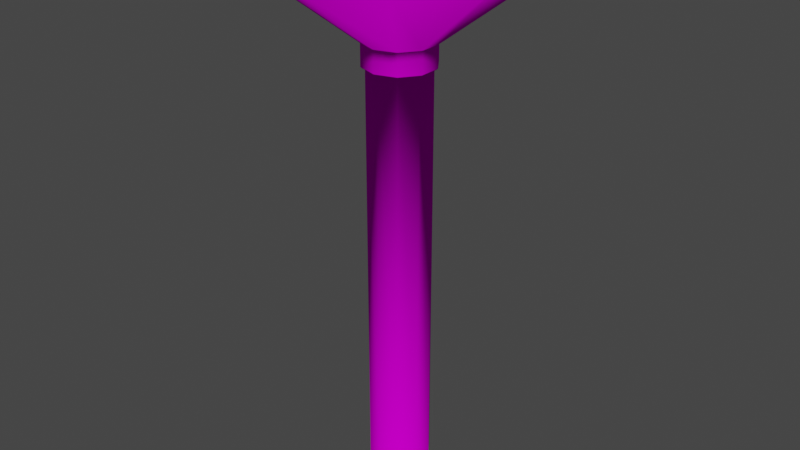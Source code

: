 # Source: water_tower.blend  (saved by Blender 2.91.10; exported with 4.5.12 LTS)
import bpy
from mathutils import Matrix  # noqa: F401  (used for matrix-valued properties, if any)

bpy.ops.wm.read_factory_settings(use_empty=True)
scene = bpy.context.scene
scene.name = 'Scene'

# ---- collections
col_collection = bpy.data.collections.new('Collection'); scene.collection.children.link(col_collection)

# ---- images (referenced by path relative to the original .blend; pixels are not part of the script)
import os
ASSET_DIR = os.environ.get("B2B_ASSET_DIR", "")  # directory of the original .blend (textures are referenced by path, not embedded)
HERE = os.path.dirname(os.path.abspath(__file__))  # packed textures are extracted next to this script under _unpacked/

def load_image(name, relpath, width, height, colorspace="sRGB"):
    """Load a texture the original file referenced (path relative to the .blend, or extracted next to this script)."""
    p = next((c for c in (os.path.join(HERE, relpath), os.path.join(ASSET_DIR, relpath)) if relpath and os.path.exists(c)), "")
    if p:
        img = bpy.data.images.load(p, check_existing=True)
        img.name = name
    else:  # same state as the original file: an image datablock whose file is absent (Cycles renders it pink)
        img = bpy.data.images.new(name, width, height)
        img.source = "FILE"
        img.filepath = "//" + (relpath or name)
    img.colorspace_settings.name = colorspace
    return img
img_terjarv_water_tower_png = load_image('terjarv_water_tower.png', 'terjarv_water_tower.png', 1024, 1024, 'sRGB')

# ---- materials (node trees are filled in below, after node groups)
mat_water_tower_base_material = bpy.data.materials.new('Water_Tower_Base_Material')
mat_water_tower_base_material.use_transparent_shadow = False

# ---- material node trees
mat_water_tower_base_material.use_nodes = True; mat_water_tower_base_material.node_tree.nodes.clear()
_N = mat_water_tower_base_material.node_tree.nodes; _L = mat_water_tower_base_material.node_tree.links
n0 = _N.new('ShaderNodeBsdfPrincipled'); n0.name = 'Principled BSDF'; n0.location = (10, 300)
n0.distribution = 'GGX'
n0.subsurface_method = 'BURLEY'
n0.inputs[2].default_value = 1.0
n0.inputs[3].default_value = 1.45
n0.inputs[13].default_value = 0.0
n0.inputs[27].default_value = (0.0, 0.0, 0.0, 1.0)
n0.inputs[28].default_value = 1.0
n1 = _N.new('ShaderNodeOutputMaterial'); n1.name = 'Material Output'; n1.location = (300, 300)
n2 = _N.new('ShaderNodeTexImage'); n2.name = 'Image Texture'; n2.location = (-373, 305)
n2.image = img_terjarv_water_tower_png
_L.new(n0.outputs[0], n1.inputs[0])
_L.new(n2.outputs[0], n0.inputs[0])
_L.new(n2.outputs[1], n0.inputs[4])
n1.is_active_output = True

# ---- world
world_world = bpy.data.worlds.new('World'); scene.world = world_world
world_world.use_nodes = True; world_world.node_tree.nodes.clear()
_N = world_world.node_tree.nodes; _L = world_world.node_tree.links
n0 = _N.new('ShaderNodeOutputWorld'); n0.name = 'World Output'; n0.location = (300, 300)
n1 = _N.new('ShaderNodeBackground'); n1.name = 'Background'; n1.location = (10, 300)
n1.inputs[0].default_value = (0.05088, 0.05088, 0.05088, 1.0)
_L.new(n1.outputs[0], n0.inputs[0])
n0.is_active_output = True
world_world.color = (0.05088, 0.05088, 0.05088)
world_world.use_sun_shadow = False
world_world.sun_shadow_jitter_overblur = 0.0

# ---- meshes
me_circle_001 = bpy.data.meshes.new('Circle.001')
me_circle_001.from_pydata([(0.0, 3.0, 0.0), (-1.763, 2.427, 0.0), (-2.853, 0.9271, 0.0), (-2.853, -0.9271, 0.0), (-1.763, -2.427, 0.0), (2.623e-07, -3.0, 0.0), (1.763, -2.427, 0.0), (2.853, -0.9271, 0.0), (2.853, 0.9271, 0.0), (1.763, 2.427, 0.0), (0.0, 3.0, 40.0), (-1.763, 2.427, 40.0), (-2.853, 0.9271, 40.0), (-2.853, -0.9271, 40.0), (-1.763, -2.427, 40.0), (2.623e-07, -3.0, 40.0), (1.763, -2.427, 40.0), (2.853, -0.9271, 40.0), (2.853, 0.9271, 40.0), (1.763, 2.427, 40.0), (6.138e-09, 3.386, 42.2), (-1.99, 2.739, 42.2), (-3.22, 1.046, 42.2), (-3.22, -1.046, 42.2), (-1.99, -2.739, 42.2), (3.022e-07, -3.386, 42.2), (1.99, -2.739, 42.2), (3.22, -1.046, 42.2), (3.22, 1.046, 42.2), (1.99, 2.739, 42.2), (3.037e-07, 12.77, 49.4), (-7.505, 10.33, 49.4), (-12.14, 3.946, 49.4), (-12.14, -3.946, 49.4), (-7.505, -10.33, 49.4), (1.42e-06, -12.77, 49.4), (7.505, -10.33, 49.4), (12.14, -3.946, 49.4), (12.14, 3.946, 49.4), (7.505, 10.33, 49.4), (3.037e-07, 12.77, 49.89), (3.241e-07, 12.56, 50.09), (-7.383, 10.16, 50.09), (-7.505, 10.33, 49.89), (-11.95, 3.882, 50.09), (-12.14, 3.946, 49.89), (-11.95, -3.882, 50.09), (-12.14, -3.946, 49.89), (-7.383, -10.16, 50.09), (-7.505, -10.33, 49.89), (1.427e-06, -12.56, 50.09), (1.42e-06, -12.77, 49.89), (7.383, -10.16, 50.09), (7.505, -10.33, 49.89), (11.95, -3.882, 50.09), (12.14, -3.946, 49.89), (11.95, 3.882, 50.09), (12.14, 3.946, 49.89), (7.383, 10.16, 50.09), (7.505, 10.33, 49.89), (3.56e-09, 3.224, 40.0), (6.138e-09, 3.386, 40.15), (-1.99, 2.739, 40.15), (-1.895, 2.608, 40.0), (-3.22, 1.046, 40.15), (-3.066, 0.9963, 40.0), (-3.22, -1.046, 40.15), (-3.066, -0.9963, 40.0), (-1.99, -2.739, 40.15), (-1.895, -2.608, 40.0), (3.022e-07, -3.386, 40.15), (2.854e-07, -3.224, 40.0), (1.99, -2.739, 40.15), (1.895, -2.608, 40.0), (3.22, -1.046, 40.15), (3.066, -0.9963, 40.0), (3.22, 1.046, 40.15), (3.066, 0.9963, 40.0), (1.99, 2.739, 40.15), (1.895, 2.608, 40.0)], [], [(6, 16, 15, 5), (3, 13, 12, 2), (0, 10, 19, 9), (7, 17, 16, 6), (4, 14, 13, 3), (1, 11, 10, 0), (8, 18, 17, 7), (5, 15, 14, 4), (2, 12, 11, 1), (9, 19, 18, 8), (70, 25, 24, 68), (61, 20, 29, 78), (78, 29, 28, 76), (72, 26, 25, 70), (66, 23, 22, 64), (74, 27, 26, 72), (68, 24, 23, 66), (64, 22, 21, 62), (76, 28, 27, 74), (11, 63, 60, 10), (18, 77, 75, 17), (15, 71, 69, 14), (12, 65, 63, 11), (19, 79, 77, 18), (16, 73, 71, 15), (13, 67, 65, 12), (10, 60, 79, 19), (17, 75, 73, 16), (14, 69, 67, 13), (25, 35, 34, 24), (22, 32, 31, 21), (29, 39, 38, 28), (26, 36, 35, 25), (23, 33, 32, 22), (20, 30, 39, 29), (27, 37, 36, 26), (24, 34, 33, 23), (21, 31, 30, 20), (28, 38, 37, 27), (36, 53, 51, 35), (33, 47, 45, 32), (37, 55, 53, 36), (34, 49, 47, 33), (31, 43, 40, 30), (38, 57, 55, 37), (35, 51, 49, 34), (32, 45, 43, 31), (39, 59, 57, 38), (30, 40, 59, 39), (43, 42, 41, 40), (45, 44, 42, 43), (47, 46, 44, 45), (49, 48, 46, 47), (51, 50, 48, 49), (53, 52, 50, 51), (55, 54, 52, 53), (57, 56, 54, 55), (59, 58, 56, 57), (40, 41, 58, 59), (42, 44, 46, 48, 50, 52, 54, 56, 58, 41), (63, 62, 61, 60), (65, 64, 62, 63), (67, 66, 64, 65), (69, 68, 66, 67), (71, 70, 68, 69), (73, 72, 70, 71), (75, 74, 72, 73), (77, 76, 74, 75), (79, 78, 76, 77), (60, 61, 78, 79), (62, 21, 20, 61)])
me_circle_001.polygons.foreach_set('use_smooth', [True] * 71)
_uv = me_circle_001.uv_layers.new(name='UVMap')
_uv.uv.foreach_set('vector', [0.9811, 0.08024, 0.9666, 0.974, 0.7736, 0.9765, 0.7866, 0.07229, 0.195, 0.07357, 0.1877, 0.9748, 0.03101, 0.9712, 0.03582, 0.08225, 0.2598, 0.09967, 0.2543, 0.9653, 0.5409, 0.965, 0.5495, 0.102, 0.9942, 0.09027, 0.98, 0.9703, 0.9666, 0.974, 0.9811, 0.08024, 0.4837, 0.0697, 0.4734, 0.9768, 0.1877, 0.9748, 0.195, 0.07357, 0.06331, 0.09219, 0.05921, 0.9676, 0.2543, 0.9653, 0.2598, 0.09967, 0.8281, 0.09852, 0.8161, 0.9669, 0.98, 0.9703, 0.9942, 0.09027, 0.7866, 0.07229, 0.7736, 0.9765, 0.4734, 0.9768, 0.4837, 0.0697, 0.03582, 0.08225, 0.03101, 0.9712, 0.05921, 0.9676, 0.06331, 0.09219, 0.5495, 0.102, 0.5409, 0.965, 0.8161, 0.9669, 0.8281, 0.09852, 0.9936, 0.004972, 0.9935, 0.004911, 0.993, 0.005224, 0.993, 0.005276, 0.9939, 0.007014, 0.9939, 0.007018, 0.9945, 0.006703, 0.9945, 0.006709, 0.9945, 0.006709, 0.9945, 0.006703, 0.9948, 0.006106, 0.9948, 0.00613, 0.9942, 0.005057, 0.9942, 0.004999, 0.9935, 0.004911, 0.9936, 0.004972, 0.9927, 0.005853, 0.9927, 0.00582, 0.9928, 0.006472, 0.9928, 0.006484, 0.9947, 0.005499, 0.9947, 0.005455, 0.9942, 0.004999, 0.9942, 0.005057, 0.993, 0.005276, 0.993, 0.005224, 0.9927, 0.00582, 0.9927, 0.005853, 0.9928, 0.006484, 0.9928, 0.006472, 0.9933, 0.00693, 0.9933, 0.006928, 0.9948, 0.00613, 0.9948, 0.006106, 0.9947, 0.005455, 0.9947, 0.005499, 0.9933, 0.006822, 0.9933, 0.006883, 0.9939, 0.006965, 0.9939, 0.006897, 0.9946, 0.006116, 0.9947, 0.006125, 0.9946, 0.005526, 0.9945, 0.005558, 0.9936, 0.005092, 0.9936, 0.005025, 0.993, 0.005313, 0.9931, 0.005361, 0.9929, 0.006429, 0.9929, 0.006462, 0.9933, 0.006883, 0.9933, 0.006822, 0.9944, 0.006628, 0.9945, 0.006675, 0.9947, 0.006125, 0.9946, 0.006116, 0.9941, 0.005167, 0.9942, 0.005106, 0.9936, 0.005025, 0.9936, 0.005092, 0.9928, 0.005871, 0.9928, 0.005862, 0.9929, 0.006462, 0.9929, 0.006429, 0.9939, 0.006897, 0.9939, 0.006965, 0.9945, 0.006675, 0.9944, 0.006628, 0.9945, 0.005558, 0.9946, 0.005526, 0.9942, 0.005106, 0.9941, 0.005167, 0.9931, 0.005361, 0.993, 0.005313, 0.9928, 0.005862, 0.9928, 0.005871, 0.9935, 0.004911, 0.9929, 0.001405, 0.9905, 0.002726, 0.993, 0.005224, 0.9928, 0.006472, 0.9897, 0.008009, 0.9918, 0.009966, 0.9933, 0.00693, 0.9945, 0.006703, 0.9971, 0.009001, 0.9983, 0.006454, 0.9948, 0.006106, 0.9942, 0.004999, 0.9957, 0.001772, 0.9929, 0.001405, 0.9935, 0.004911, 0.9927, 0.00582, 0.9893, 0.005242, 0.9897, 0.008009, 0.9928, 0.006472, 0.9939, 0.007018, 0.9946, 0.01035, 0.9971, 0.009001, 0.9945, 0.006703, 0.9947, 0.005455, 0.9978, 0.003694, 0.9957, 0.001772, 0.9942, 0.004999, 0.993, 0.005224, 0.9905, 0.002726, 0.9893, 0.005242, 0.9927, 0.00582, 0.9933, 0.00693, 0.9918, 0.009966, 0.9946, 0.01035, 0.9939, 0.007018, 0.9948, 0.006106, 0.9983, 0.006454, 0.9978, 0.003694, 0.9947, 0.005455, 0.9957, 0.001772, 0.9957, 0.001728, 0.9929, 0.001358, 0.9929, 0.001405, 0.9893, 0.005242, 0.9892, 0.005228, 0.9897, 0.008019, 0.9897, 0.008009, 0.9978, 0.003694, 0.9978, 0.003666, 0.9957, 0.001728, 0.9957, 0.001772, 0.9905, 0.002726, 0.9905, 0.00269, 0.9892, 0.005228, 0.9893, 0.005242, 0.9918, 0.009966, 0.9918, 0.009993, 0.9946, 0.01038, 0.9946, 0.01035, 0.9983, 0.006454, 0.9983, 0.00645, 0.9978, 0.003666, 0.9978, 0.003694, 0.9929, 0.001405, 0.9929, 0.001358, 0.9905, 0.00269, 0.9905, 0.002726, 0.9897, 0.008009, 0.9897, 0.008019, 0.9918, 0.009993, 0.9918, 0.009966, 0.9971, 0.009001, 0.9971, 0.00902, 0.9983, 0.00645, 0.9983, 0.006454, 0.9946, 0.01035, 0.9946, 0.01038, 0.9971, 0.00902, 0.9971, 0.009001, 0.9918, 0.009993, 0.9918, 0.009936, 0.9946, 0.01032, 0.9946, 0.01038, 0.9897, 0.008019, 0.9898, 0.007987, 0.9918, 0.009936, 0.9918, 0.009993, 0.9892, 0.005228, 0.9893, 0.005232, 0.9898, 0.007987, 0.9897, 0.008019, 0.9905, 0.00269, 0.9905, 0.002726, 0.9893, 0.005232, 0.9892, 0.005228, 0.9929, 0.001358, 0.993, 0.001411, 0.9905, 0.002726, 0.9905, 0.00269, 0.9957, 0.001728, 0.9957, 0.001776, 0.993, 0.001411, 0.9929, 0.001358, 0.9978, 0.003666, 0.9977, 0.00369, 0.9957, 0.001776, 0.9957, 0.001728, 0.9983, 0.00645, 0.9983, 0.006439, 0.9977, 0.00369, 0.9978, 0.003666, 0.9971, 0.00902, 0.9971, 0.008976, 0.9983, 0.006439, 0.9983, 0.00645, 0.9946, 0.01038, 0.9946, 0.01032, 0.9971, 0.008976, 0.9971, 0.00902, 0.9918, 0.009936, 0.9898, 0.007987, 0.9893, 0.005232, 0.9905, 0.002726, 0.993, 0.001411, 0.9957, 0.001776, 0.9977, 0.00369, 0.9983, 0.006439, 0.9971, 0.008976, 0.9946, 0.01032, 0.9933, 0.006883, 0.9933, 0.006928, 0.9939, 0.007014, 0.9939, 0.006965, 0.9929, 0.006462, 0.9928, 0.006484, 0.9933, 0.006928, 0.9933, 0.006883, 0.9928, 0.005862, 0.9927, 0.005853, 0.9928, 0.006484, 0.9929, 0.006462, 0.993, 0.005313, 0.993, 0.005276, 0.9927, 0.005853, 0.9928, 0.005862, 0.9936, 0.005025, 0.9936, 0.004972, 0.993, 0.005276, 0.993, 0.005313, 0.9942, 0.005106, 0.9942, 0.005057, 0.9936, 0.004972, 0.9936, 0.005025, 0.9946, 0.005526, 0.9947, 0.005499, 0.9942, 0.005057, 0.9942, 0.005106, 0.9947, 0.006125, 0.9948, 0.00613, 0.9947, 0.005499, 0.9946, 0.005526, 0.9945, 0.006675, 0.9945, 0.006709, 0.9948, 0.00613, 0.9947, 0.006125, 0.9939, 0.006965, 0.9939, 0.007014, 0.9945, 0.006709, 0.9945, 0.006675, 0.9933, 0.006928, 0.9933, 0.00693, 0.9939, 0.007018, 0.9939, 0.007014])
me_circle_001.materials.append(mat_water_tower_base_material)
me_circle_001.use_remesh_fix_poles = True
me_circle_001.use_remesh_preserve_attributes = False
me_circle_001.use_mirror_vertex_groups = False
me_circle_001.update()

# ---- objects
ob_water_tower = bpy.data.objects.new('Water_Tower', me_circle_001)

# ---- transforms, parenting, visibility, modifiers, constraints
ob_water_tower.location = (0.0, 0.0, 0.0)
ob_water_tower.lineart.crease_threshold = 0.0

# ---- collection membership
col_collection.objects.link(ob_water_tower)

# ---- scene / render settings (as saved in the file)
scene.frame_start = 1; scene.frame_end = 250; scene.frame_set(1)
scene.render.engine = 'BLENDER_EEVEE_NEXT'
scene.cycles.use_denoising = False
scene.cycles.samples = 128
scene.cycles.sampling_pattern = 'TABULATED_SOBOL'
scene.cycles.use_adaptive_sampling = False
scene.cycles.use_light_tree = False
scene.view_settings.view_transform = 'Filmic'
bpy.context.view_layer.update()

# ---- added for rendering (the .blend has no active camera and no usable light): camera, sun
cam_auto = bpy.data.cameras.new('AutoCamera')
cam_auto.lens = 50.0
cam_auto.sensor_width = 36.0
cam_auto.clip_end = 1000.0
ob_auto_camera = bpy.data.objects.new('AutoCamera', cam_auto)
scene.collection.objects.link(ob_auto_camera)
ob_auto_camera.location = (56.6642, -67.997, 70.3758)
ob_auto_camera.rotation_euler = (1.09748, -7.21219e-08, 0.694738)
scene.camera = ob_auto_camera
light_auto_sun = bpy.data.lights.new('AutoSun', 'SUN')
light_auto_sun.energy = 3.0
light_auto_sun.angle = 0.0523599
ob_auto_sun = bpy.data.objects.new('AutoSun', light_auto_sun)
scene.collection.objects.link(ob_auto_sun)
ob_auto_sun.rotation_euler = (0.872665, 0.174533, 0.523599)
bpy.context.view_layer.update()
